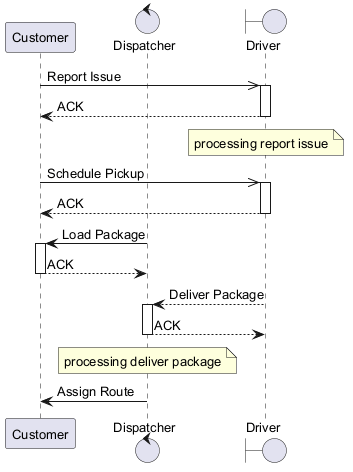

The diagram above was rendered by PlantUML. Its source (embedded in the PNG):
@startuml
skinparam backgroundColor #FFFFFF
skinparam classBackgroundColor #E8F4FA
skinparam classBorderColor #2C7DA0
skinparam defaultFontSize 13
participant "Customer" as C
control "Dispatcher" as D
boundary "Driver" as D2
C ->> D2 : Report Issue
activate D2
D2 --> C : ACK
deactivate D2
note over D2 : processing report issue
C ->> D2 : Schedule Pickup
activate D2
D2 --> C : ACK
deactivate D2
D -> C : Load Package
activate C
C --> D : ACK
deactivate C
D2 --> D : Deliver Package
activate D
D --> D2 : ACK
deactivate D
note over D : processing deliver package
D -> C : Assign Route
@enduml